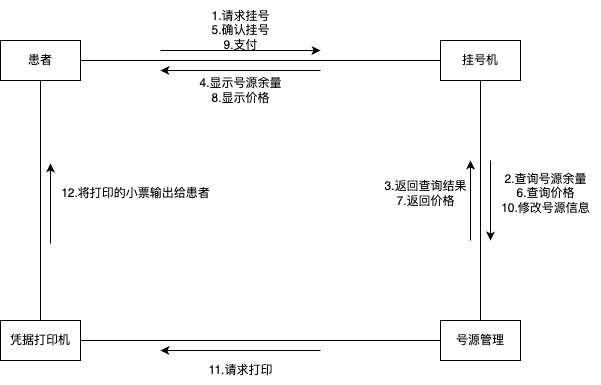

The diagram above was exported from draw.io. Its source (the exported page's mxGraphModel, read from the mxfile embedded in the PNG):
<mxGraphModel dx="814" dy="622" grid="1" gridSize="10" guides="1" tooltips="1" connect="1" arrows="1" fold="1" page="1" pageScale="1" pageWidth="827" pageHeight="1169" math="0" shadow="0">
  <root>
    <mxCell id="0" />
    <mxCell id="1" parent="0" />
    <mxCell id="_-cJYcVr3e8ti1Tg1vwE-33" style="edgeStyle=orthogonalEdgeStyle;rounded=0;orthogonalLoop=1;jettySize=auto;html=1;exitX=1;exitY=0.5;exitDx=0;exitDy=0;endArrow=none;startFill=0;" edge="1" parent="1" source="_-cJYcVr3e8ti1Tg1vwE-1" target="_-cJYcVr3e8ti1Tg1vwE-30">
      <mxGeometry relative="1" as="geometry" />
    </mxCell>
    <mxCell id="_-cJYcVr3e8ti1Tg1vwE-1" value="患者" style="rounded=0;whiteSpace=wrap;html=1;" vertex="1" parent="1">
      <mxGeometry x="120" y="80" width="80" height="40" as="geometry" />
    </mxCell>
    <mxCell id="_-cJYcVr3e8ti1Tg1vwE-38" style="edgeStyle=orthogonalEdgeStyle;rounded=0;orthogonalLoop=1;jettySize=auto;html=1;exitX=0.5;exitY=1;exitDx=0;exitDy=0;endArrow=none;startFill=0;" edge="1" parent="1" source="_-cJYcVr3e8ti1Tg1vwE-30" target="_-cJYcVr3e8ti1Tg1vwE-31">
      <mxGeometry relative="1" as="geometry" />
    </mxCell>
    <mxCell id="_-cJYcVr3e8ti1Tg1vwE-30" value="挂号机" style="rounded=0;whiteSpace=wrap;html=1;" vertex="1" parent="1">
      <mxGeometry x="560" y="80" width="80" height="40" as="geometry" />
    </mxCell>
    <mxCell id="_-cJYcVr3e8ti1Tg1vwE-43" style="edgeStyle=orthogonalEdgeStyle;rounded=0;orthogonalLoop=1;jettySize=auto;html=1;exitX=0;exitY=0.5;exitDx=0;exitDy=0;entryX=1;entryY=0.5;entryDx=0;entryDy=0;endArrow=none;startFill=0;" edge="1" parent="1" source="_-cJYcVr3e8ti1Tg1vwE-31" target="_-cJYcVr3e8ti1Tg1vwE-32">
      <mxGeometry relative="1" as="geometry" />
    </mxCell>
    <mxCell id="_-cJYcVr3e8ti1Tg1vwE-31" value="号源管理" style="rounded=0;whiteSpace=wrap;html=1;" vertex="1" parent="1">
      <mxGeometry x="560" y="360" width="80" height="40" as="geometry" />
    </mxCell>
    <mxCell id="_-cJYcVr3e8ti1Tg1vwE-46" style="edgeStyle=orthogonalEdgeStyle;rounded=0;orthogonalLoop=1;jettySize=auto;html=1;exitX=0.5;exitY=0;exitDx=0;exitDy=0;entryX=0.5;entryY=1;entryDx=0;entryDy=0;endArrow=none;startFill=0;" edge="1" parent="1" source="_-cJYcVr3e8ti1Tg1vwE-32" target="_-cJYcVr3e8ti1Tg1vwE-1">
      <mxGeometry relative="1" as="geometry" />
    </mxCell>
    <mxCell id="_-cJYcVr3e8ti1Tg1vwE-32" value="凭据打印机" style="rounded=0;whiteSpace=wrap;html=1;" vertex="1" parent="1">
      <mxGeometry x="120" y="360" width="80" height="40" as="geometry" />
    </mxCell>
    <mxCell id="_-cJYcVr3e8ti1Tg1vwE-34" value="" style="endArrow=classic;html=1;rounded=0;" edge="1" parent="1">
      <mxGeometry width="50" height="50" relative="1" as="geometry">
        <mxPoint x="280" y="90" as="sourcePoint" />
        <mxPoint x="440" y="90" as="targetPoint" />
      </mxGeometry>
    </mxCell>
    <mxCell id="_-cJYcVr3e8ti1Tg1vwE-35" value="1.请求挂号&lt;div&gt;5.确认挂号&lt;/div&gt;&lt;div&gt;9.支付&lt;/div&gt;" style="text;html=1;align=center;verticalAlign=middle;resizable=0;points=[];autosize=1;strokeColor=none;fillColor=none;" vertex="1" parent="1">
      <mxGeometry x="320" y="40" width="80" height="60" as="geometry" />
    </mxCell>
    <mxCell id="_-cJYcVr3e8ti1Tg1vwE-36" value="" style="endArrow=classic;html=1;rounded=0;" edge="1" parent="1">
      <mxGeometry width="50" height="50" relative="1" as="geometry">
        <mxPoint x="440" y="110" as="sourcePoint" />
        <mxPoint x="280" y="110" as="targetPoint" />
      </mxGeometry>
    </mxCell>
    <mxCell id="_-cJYcVr3e8ti1Tg1vwE-37" value="4.显示号源余量&lt;div&gt;8.显示价格&lt;/div&gt;" style="text;html=1;align=center;verticalAlign=middle;resizable=0;points=[];autosize=1;strokeColor=none;fillColor=none;" vertex="1" parent="1">
      <mxGeometry x="305" y="110" width="110" height="40" as="geometry" />
    </mxCell>
    <mxCell id="_-cJYcVr3e8ti1Tg1vwE-39" value="" style="endArrow=classic;html=1;rounded=0;" edge="1" parent="1">
      <mxGeometry width="50" height="50" relative="1" as="geometry">
        <mxPoint x="610" y="200" as="sourcePoint" />
        <mxPoint x="610" y="280" as="targetPoint" />
      </mxGeometry>
    </mxCell>
    <mxCell id="_-cJYcVr3e8ti1Tg1vwE-40" value="2.查询号源余量&lt;div&gt;6.查询价格&lt;/div&gt;&lt;div&gt;10.修改号源信息&lt;/div&gt;" style="text;html=1;align=center;verticalAlign=middle;resizable=0;points=[];autosize=1;strokeColor=none;fillColor=none;" vertex="1" parent="1">
      <mxGeometry x="610" y="203" width="110" height="60" as="geometry" />
    </mxCell>
    <mxCell id="_-cJYcVr3e8ti1Tg1vwE-41" value="" style="endArrow=classic;html=1;rounded=0;" edge="1" parent="1">
      <mxGeometry width="50" height="50" relative="1" as="geometry">
        <mxPoint x="590" y="280" as="sourcePoint" />
        <mxPoint x="590" y="200" as="targetPoint" />
      </mxGeometry>
    </mxCell>
    <mxCell id="_-cJYcVr3e8ti1Tg1vwE-42" value="3.返回查询结果&lt;div&gt;7.返回价格&lt;/div&gt;" style="text;html=1;align=center;verticalAlign=middle;resizable=0;points=[];autosize=1;strokeColor=none;fillColor=none;" vertex="1" parent="1">
      <mxGeometry x="490" y="213" width="110" height="40" as="geometry" />
    </mxCell>
    <mxCell id="_-cJYcVr3e8ti1Tg1vwE-44" value="" style="endArrow=classic;html=1;rounded=0;" edge="1" parent="1">
      <mxGeometry width="50" height="50" relative="1" as="geometry">
        <mxPoint x="440" y="390" as="sourcePoint" />
        <mxPoint x="280" y="390" as="targetPoint" />
      </mxGeometry>
    </mxCell>
    <mxCell id="_-cJYcVr3e8ti1Tg1vwE-45" value="11.请求打印" style="text;html=1;align=center;verticalAlign=middle;resizable=0;points=[];autosize=1;strokeColor=none;fillColor=none;" vertex="1" parent="1">
      <mxGeometry x="315" y="395" width="90" height="30" as="geometry" />
    </mxCell>
    <mxCell id="_-cJYcVr3e8ti1Tg1vwE-47" value="" style="endArrow=classic;html=1;rounded=0;" edge="1" parent="1">
      <mxGeometry width="50" height="50" relative="1" as="geometry">
        <mxPoint x="170" y="283" as="sourcePoint" />
        <mxPoint x="170" y="203" as="targetPoint" />
      </mxGeometry>
    </mxCell>
    <mxCell id="_-cJYcVr3e8ti1Tg1vwE-48" value="12.将打印的小票输出给患者" style="text;html=1;align=center;verticalAlign=middle;resizable=0;points=[];autosize=1;strokeColor=none;fillColor=none;" vertex="1" parent="1">
      <mxGeometry x="170" y="218" width="170" height="30" as="geometry" />
    </mxCell>
  </root>
</mxGraphModel>